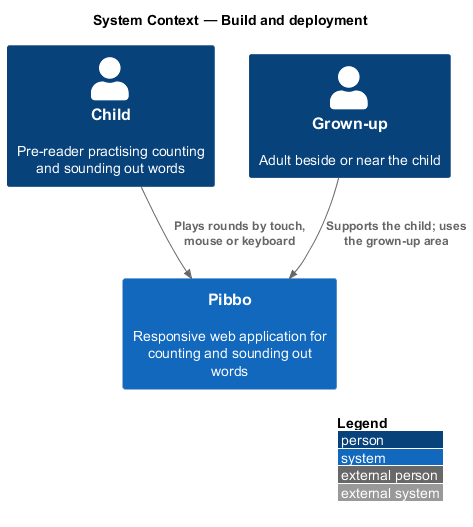

The diagram above was rendered by PlantUML. Its source (embedded in the PNG):
@startuml
!include <C4/C4_Context>
LAYOUT_WITH_LEGEND()
title System Context — Build and deployment
Person(child, "Child", "Pre-reader practising counting and sounding out words")
Person(grownup, "Grown-up", "Adult beside or near the child")
System(pibbo, "Pibbo", "Responsive web application for counting and sounding out words")
Rel(child, pibbo, "Plays rounds by touch, mouse or keyboard")
Rel(grownup, pibbo, "Supports the child; uses the grown-up area")
@enduml